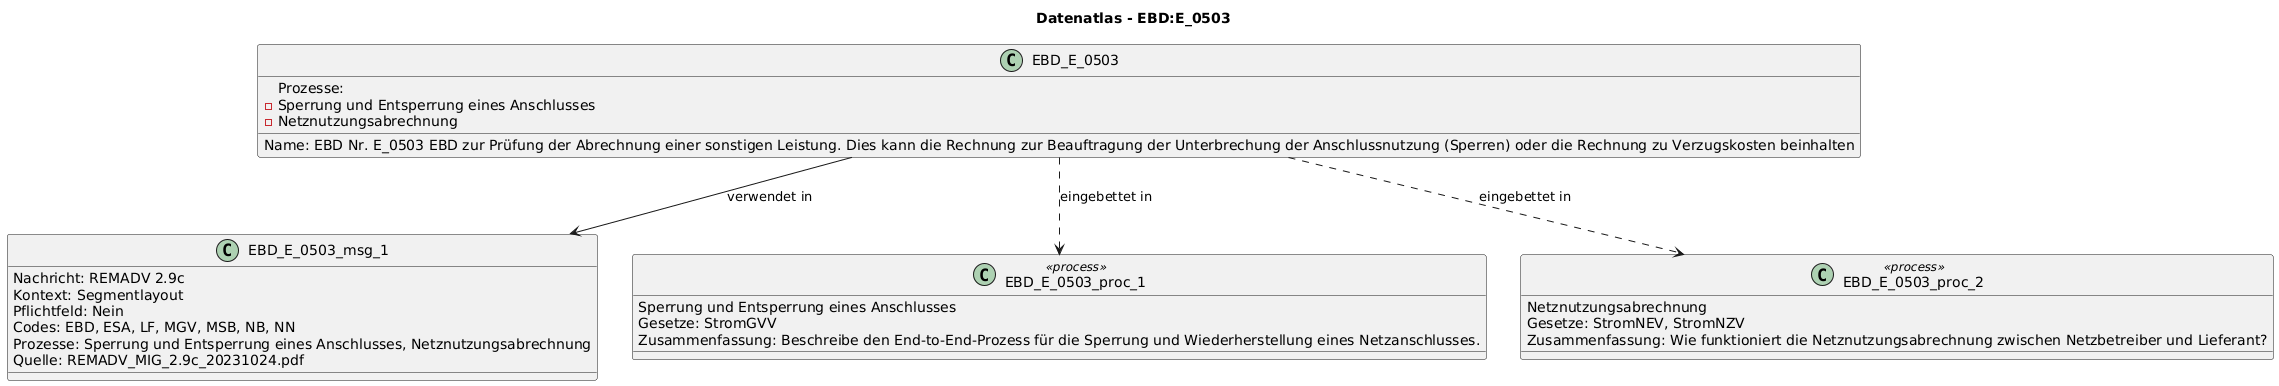

The diagram above was rendered by PlantUML. Its source (embedded in the PNG):
@startuml
title Datenatlas - EBD:E_0503
class EBD_E_0503 {
  Name: EBD Nr. E_0503 EBD zur Prüfung der Abrechnung einer sonstigen Leistung. Dies kann die Rechnung zur Beauftragung der Unterbrechung der Anschlussnutzung (Sperren) oder die Rechnung zu Verzugskosten beinhalten
  Prozesse:
    - Sperrung und Entsperrung eines Anschlusses
    - Netznutzungsabrechnung
}
class EBD_E_0503_msg_1 {
  Nachricht: REMADV 2.9c
  Kontext: Segmentlayout
  Pflichtfeld: Nein
  Codes: EBD, ESA, LF, MGV, MSB, NB, NN
  Prozesse: Sperrung und Entsperrung eines Anschlusses, Netznutzungsabrechnung
  Quelle: REMADV_MIG_2.9c_20231024.pdf
}
EBD_E_0503 --> EBD_E_0503_msg_1 : verwendet in
class EBD_E_0503_proc_1 <<process>> {
  Sperrung und Entsperrung eines Anschlusses
  Gesetze: StromGVV
  Zusammenfassung: Beschreibe den End-to-End-Prozess für die Sperrung und Wiederherstellung eines Netzanschlusses.
}
EBD_E_0503 ..> EBD_E_0503_proc_1 : eingebettet in
class EBD_E_0503_proc_2 <<process>> {
  Netznutzungsabrechnung
  Gesetze: StromNEV, StromNZV
  Zusammenfassung: Wie funktioniert die Netznutzungsabrechnung zwischen Netzbetreiber und Lieferant?
}
EBD_E_0503 ..> EBD_E_0503_proc_2 : eingebettet in
@enduml